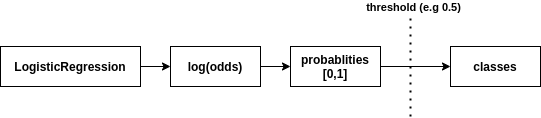

The diagram above was exported from draw.io. Its source (the exported page's mxGraphModel, read from the mxfile embedded in the PNG):
<mxGraphModel dx="1422" dy="752" grid="1" gridSize="10" guides="1" tooltips="1" connect="1" arrows="1" fold="1" page="1" pageScale="1" pageWidth="827" pageHeight="1169" math="0" shadow="0">
  <root>
    <mxCell id="0" />
    <mxCell id="1" parent="0" />
    <mxCell id="pEHs0MyHLS79XZkDq-yh-1" value="&lt;b&gt;log(odds)&lt;/b&gt;" style="rounded=0;whiteSpace=wrap;html=1;" vertex="1" parent="1">
      <mxGeometry x="230" y="180" width="90" height="40" as="geometry" />
    </mxCell>
    <mxCell id="pEHs0MyHLS79XZkDq-yh-2" value="&lt;b&gt;LogisticRegression&lt;/b&gt;" style="rounded=0;whiteSpace=wrap;html=1;" vertex="1" parent="1">
      <mxGeometry x="60" y="180" width="140" height="40" as="geometry" />
    </mxCell>
    <mxCell id="pEHs0MyHLS79XZkDq-yh-3" value="" style="endArrow=classic;html=1;exitX=1;exitY=0.5;exitDx=0;exitDy=0;entryX=0;entryY=0.5;entryDx=0;entryDy=0;" edge="1" parent="1" source="pEHs0MyHLS79XZkDq-yh-2" target="pEHs0MyHLS79XZkDq-yh-1">
      <mxGeometry width="50" height="50" relative="1" as="geometry">
        <mxPoint x="390" y="440" as="sourcePoint" />
        <mxPoint x="440" y="390" as="targetPoint" />
      </mxGeometry>
    </mxCell>
    <mxCell id="pEHs0MyHLS79XZkDq-yh-4" value="&lt;b&gt;probablities&lt;br&gt;[0,1]&lt;br&gt;&lt;/b&gt;" style="rounded=0;whiteSpace=wrap;html=1;" vertex="1" parent="1">
      <mxGeometry x="350" y="180" width="90" height="40" as="geometry" />
    </mxCell>
    <mxCell id="pEHs0MyHLS79XZkDq-yh-5" value="" style="endArrow=classic;html=1;exitX=1;exitY=0.5;exitDx=0;exitDy=0;" edge="1" parent="1" source="pEHs0MyHLS79XZkDq-yh-1" target="pEHs0MyHLS79XZkDq-yh-4">
      <mxGeometry width="50" height="50" relative="1" as="geometry">
        <mxPoint x="210" y="210" as="sourcePoint" />
        <mxPoint x="250" y="210" as="targetPoint" />
      </mxGeometry>
    </mxCell>
    <mxCell id="pEHs0MyHLS79XZkDq-yh-7" value="" style="endArrow=classic;html=1;exitX=1;exitY=0.5;exitDx=0;exitDy=0;entryX=0;entryY=0.5;entryDx=0;entryDy=0;" edge="1" parent="1" source="pEHs0MyHLS79XZkDq-yh-4" target="pEHs0MyHLS79XZkDq-yh-8">
      <mxGeometry width="50" height="50" relative="1" as="geometry">
        <mxPoint x="210" y="210" as="sourcePoint" />
        <mxPoint x="580" y="200" as="targetPoint" />
      </mxGeometry>
    </mxCell>
    <mxCell id="pEHs0MyHLS79XZkDq-yh-8" value="&lt;b&gt;classes&lt;/b&gt;" style="rounded=0;whiteSpace=wrap;html=1;" vertex="1" parent="1">
      <mxGeometry x="510" y="180" width="90" height="40" as="geometry" />
    </mxCell>
    <mxCell id="pEHs0MyHLS79XZkDq-yh-9" value="" style="endArrow=none;dashed=1;html=1;dashPattern=1 3;strokeWidth=2;" edge="1" parent="1">
      <mxGeometry width="50" height="50" relative="1" as="geometry">
        <mxPoint x="470" y="250" as="sourcePoint" />
        <mxPoint x="470" y="150" as="targetPoint" />
      </mxGeometry>
    </mxCell>
    <mxCell id="pEHs0MyHLS79XZkDq-yh-10" value="&lt;b&gt;threshold&amp;nbsp;(e.g 0.5)&lt;/b&gt;" style="edgeLabel;html=1;align=center;verticalAlign=middle;resizable=0;points=[];" vertex="1" connectable="0" parent="pEHs0MyHLS79XZkDq-yh-9">
      <mxGeometry x="0.62" y="-2" relative="1" as="geometry">
        <mxPoint y="-29" as="offset" />
      </mxGeometry>
    </mxCell>
  </root>
</mxGraphModel>